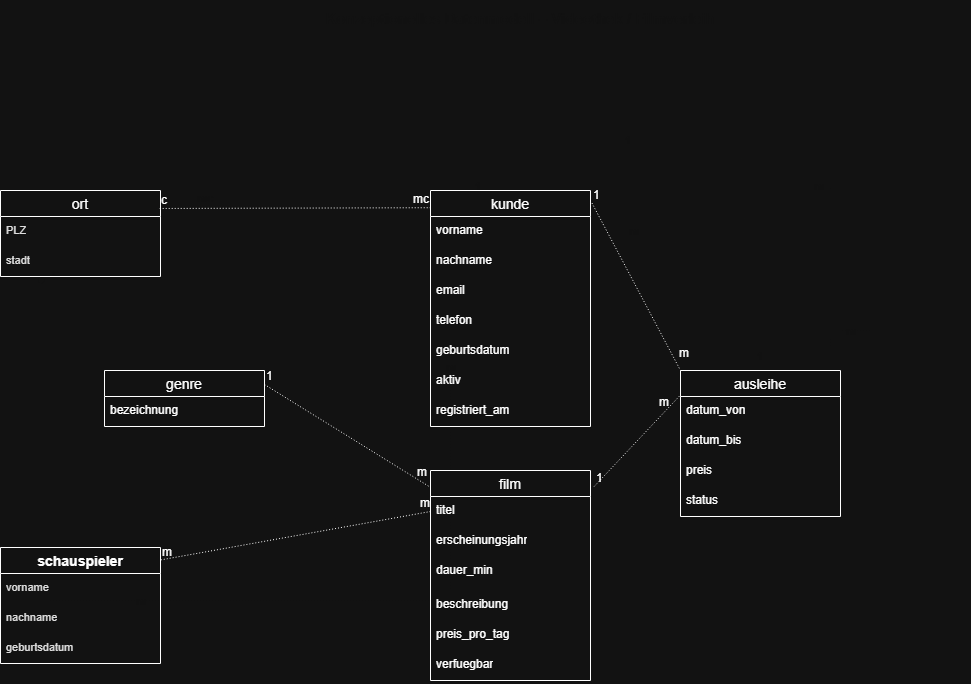

The diagram above was exported from draw.io. Its source (the exported page's mxGraphModel, read from the mxfile embedded in the PNG):
<mxGraphModel dx="1657" dy="896" grid="1" gridSize="10" guides="1" tooltips="1" connect="1" arrows="1" fold="1" page="1" pageScale="1" pageWidth="827" pageHeight="1169" math="0" shadow="0">
  <root>
    <mxCell id="0" />
    <mxCell id="1" parent="0" />
    <mxCell id="n9ywBnpnvillkMA_-fx6-138" parent="1" style="text;html=1;strokeColor=none;fillColor=none;align=center;verticalAlign=middle;whiteSpace=wrap;fontSize=15;fontStyle=1;fontColor=#ffffff;" value="Konzeptionelles Datenmodell – Videothek / Filmverleih" vertex="1">
      <mxGeometry height="35" width="900" x="300" y="20" as="geometry" />
    </mxCell>
    <mxCell id="n9ywBnpnvillkMA_-fx6-191" edge="1" parent="1" style="endArrow=ERmanyToOne;startArrow=ERzeroToOne;exitX=1;exitY=0.5;exitDx=0;exitDy=0;entryX=0;entryY=0.5;entryDx=0;entryDy=0;strokeColor=#ffffff;strokeWidth=1;dashed=1;fontColor=#ffffff;" value="">
      <mxGeometry relative="1" as="geometry">
        <mxPoint x="260" y="305" as="sourcePoint" />
        <mxPoint x="460" y="205" as="targetPoint" />
      </mxGeometry>
    </mxCell>
    <mxCell id="n9ywBnpnvillkMA_-fx6-192" connectable="0" parent="n9ywBnpnvillkMA_-fx6-191" style="edgeLabel;html=1;align=center;verticalAlign=middle;resizable=0;fontSize=11;fontStyle=1;fontColor=#ffffff;" value="c" vertex="1">
      <mxGeometry relative="1" x="-0.75" as="geometry" />
    </mxCell>
    <mxCell id="n9ywBnpnvillkMA_-fx6-193" connectable="0" parent="n9ywBnpnvillkMA_-fx6-191" style="edgeLabel;html=1;align=center;verticalAlign=middle;resizable=0;fontSize=11;fontStyle=1;fontColor=#ffffff;" value="mc" vertex="1">
      <mxGeometry relative="1" x="0.75" as="geometry" />
    </mxCell>
    <mxCell id="n9ywBnpnvillkMA_-fx6-194" edge="1" parent="1" style="endArrow=ERmany;startArrow=ERone;exitX=0.5;exitY=1;exitDx=0;exitDy=0;entryX=0.5;entryY=0;entryDx=0;entryDy=0;strokeColor=#ffffff;strokeWidth=1;dashed=1;" value="">
      <mxGeometry relative="1" as="geometry">
        <mxPoint x="855" y="140" as="sourcePoint" />
        <mxPoint x="865" y="270" as="targetPoint" />
      </mxGeometry>
    </mxCell>
    <mxCell id="n9ywBnpnvillkMA_-fx6-195" connectable="0" parent="n9ywBnpnvillkMA_-fx6-194" style="edgeLabel;html=1;align=center;verticalAlign=middle;resizable=0;fontSize=11;fontStyle=1;fontColor=#ffffff;" value="1" vertex="1">
      <mxGeometry relative="1" x="-0.7" as="geometry" />
    </mxCell>
    <mxCell id="n9ywBnpnvillkMA_-fx6-196" connectable="0" parent="n9ywBnpnvillkMA_-fx6-194" style="edgeLabel;html=1;align=center;verticalAlign=middle;resizable=0;fontSize=11;fontStyle=1;fontColor=#ffffff;" value="m" vertex="1">
      <mxGeometry relative="1" x="0.7" as="geometry" />
    </mxCell>
    <mxCell id="n9ywBnpnvillkMA_-fx6-197" edge="1" parent="1" style="endArrow=ERmany;startArrow=ERmany;exitX=0;exitY=0.5;exitDx=0;exitDy=0;entryX=1;entryY=0.5;entryDx=0;entryDy=0;strokeColor=#ffffff;strokeWidth=1;dashed=1;" value="">
      <mxGeometry relative="1" as="geometry">
        <Array as="points">
          <mxPoint x="680" y="375" />
          <mxPoint x="680" y="620" />
          <mxPoint x="280" y="620" />
        </Array>
        <mxPoint x="760" y="374.9999999999998" as="sourcePoint" />
        <mxPoint x="280" y="620" as="targetPoint" />
      </mxGeometry>
    </mxCell>
    <mxCell id="n9ywBnpnvillkMA_-fx6-198" connectable="0" parent="n9ywBnpnvillkMA_-fx6-197" style="edgeLabel;html=1;align=center;verticalAlign=middle;resizable=0;fontSize=11;fontStyle=1;fontColor=#ffffff;" value="m" vertex="1">
      <mxGeometry relative="1" x="-0.75" as="geometry" />
    </mxCell>
    <mxCell id="n9ywBnpnvillkMA_-fx6-199" connectable="0" parent="n9ywBnpnvillkMA_-fx6-197" style="edgeLabel;html=1;align=center;verticalAlign=middle;resizable=0;fontSize=11;fontStyle=1;fontColor=#ffffff;" value="m" vertex="1">
      <mxGeometry relative="1" x="0.75" as="geometry" />
    </mxCell>
    <mxCell id="n9ywBnpnvillkMA_-fx6-200" edge="1" parent="1" style="endArrow=ERmany;startArrow=ERone;exitX=1;exitY=0.5;exitDx=0;exitDy=0;entryX=0;entryY=0;entryDx=0;entryDy=0;strokeColor=#ffffff;strokeWidth=1;dashed=1;" value="">
      <mxGeometry relative="1" as="geometry">
        <Array as="points">
          <mxPoint x="1060" y="205" />
          <mxPoint x="1060" y="210" />
        </Array>
        <mxPoint x="650" y="205" as="sourcePoint" />
        <mxPoint x="1100" y="200" as="targetPoint" />
      </mxGeometry>
    </mxCell>
    <mxCell id="n9ywBnpnvillkMA_-fx6-201" connectable="0" parent="n9ywBnpnvillkMA_-fx6-200" style="edgeLabel;html=1;align=center;verticalAlign=middle;resizable=0;fontSize=11;fontStyle=1;fontColor=#ffffff;" value="1" vertex="1">
      <mxGeometry relative="1" x="-0.75" as="geometry" />
    </mxCell>
    <mxCell id="n9ywBnpnvillkMA_-fx6-202" connectable="0" parent="n9ywBnpnvillkMA_-fx6-200" style="edgeLabel;html=1;align=center;verticalAlign=middle;resizable=0;fontSize=11;fontStyle=1;fontColor=#ffffff;" value="m" vertex="1">
      <mxGeometry relative="1" x="0.75" as="geometry" />
    </mxCell>
    <mxCell id="n9ywBnpnvillkMA_-fx6-203" edge="1" parent="1" style="endArrow=ERmany;startArrow=ERone;exitX=1;exitY=0.5;exitDx=0;exitDy=0;entryX=0;entryY=1;entryDx=0;entryDy=0;strokeColor=#ffffff;strokeWidth=1;dashed=1;" value="">
      <mxGeometry relative="1" as="geometry">
        <Array as="points">
          <mxPoint x="1060" y="375" />
          <mxPoint x="1060" y="350" />
        </Array>
        <mxPoint x="970" y="374.9999999999998" as="sourcePoint" />
        <mxPoint x="1100" y="349.9999999999998" as="targetPoint" />
      </mxGeometry>
    </mxCell>
    <mxCell id="n9ywBnpnvillkMA_-fx6-204" connectable="0" parent="n9ywBnpnvillkMA_-fx6-203" style="edgeLabel;html=1;align=center;verticalAlign=middle;resizable=0;fontSize=11;fontStyle=1;fontColor=#ffffff;" value="1" vertex="1">
      <mxGeometry relative="1" x="-0.75" as="geometry" />
    </mxCell>
    <mxCell id="n9ywBnpnvillkMA_-fx6-205" connectable="0" parent="n9ywBnpnvillkMA_-fx6-203" style="edgeLabel;html=1;align=center;verticalAlign=middle;resizable=0;fontSize=11;fontStyle=1;fontColor=#ffffff;" value="m" vertex="1">
      <mxGeometry relative="1" x="0.75" as="geometry" />
    </mxCell>
    <mxCell id="n9ywBnpnvillkMA_-fx6-206" parent="1" style="swimlane;fontStyle=1;childLayout=stackLayout;horizontal=1;startSize=26;horizontalStack=0;resizeParent=1;resizeParentMax=0;resizeLast=0;collapsible=1;marginBottom=0;align=center;fontSize=14;" value="schauspieler" vertex="1">
      <mxGeometry height="116" width="160" x="230" y="567" as="geometry">
        <mxRectangle height="30" width="120" x="320" y="444" as="alternateBounds" />
      </mxGeometry>
    </mxCell>
    <mxCell id="n9ywBnpnvillkMA_-fx6-207" parent="n9ywBnpnvillkMA_-fx6-206" style="text;strokeColor=none;fillColor=none;spacingLeft=4;spacingRight=4;overflow=hidden;rotatable=0;points=[[0,0.5],[1,0.5]];portConstraint=eastwest;fontSize=12;whiteSpace=wrap;html=1;" value="&lt;span style=&quot;color: rgb(18, 18, 18); font-size: 11px; text-align: center; text-wrap-mode: nowrap;&quot;&gt;vorname&lt;/span&gt;" vertex="1">
      <mxGeometry height="30" width="160" y="26" as="geometry" />
    </mxCell>
    <mxCell id="n9ywBnpnvillkMA_-fx6-208" parent="n9ywBnpnvillkMA_-fx6-206" style="text;strokeColor=none;fillColor=none;spacingLeft=4;spacingRight=4;overflow=hidden;rotatable=0;points=[[0,0.5],[1,0.5]];portConstraint=eastwest;fontSize=12;whiteSpace=wrap;html=1;" value="&lt;span style=&quot;color: rgb(18, 18, 18); font-size: 11px; text-align: center; text-wrap-mode: nowrap;&quot;&gt;nachname&lt;/span&gt;" vertex="1">
      <mxGeometry height="30" width="160" y="56" as="geometry" />
    </mxCell>
    <mxCell id="n9ywBnpnvillkMA_-fx6-209" parent="n9ywBnpnvillkMA_-fx6-206" style="text;strokeColor=none;fillColor=none;spacingLeft=4;spacingRight=4;overflow=hidden;rotatable=0;points=[[0,0.5],[1,0.5]];portConstraint=eastwest;fontSize=12;whiteSpace=wrap;html=1;" value="&lt;span style=&quot;color: rgb(18, 18, 18); font-size: 11px; text-align: center; text-wrap-mode: nowrap;&quot;&gt;geburtsdatum&lt;/span&gt;" vertex="1">
      <mxGeometry height="30" width="160" y="86" as="geometry" />
    </mxCell>
    <mxCell id="n9ywBnpnvillkMA_-fx6-210" parent="1" style="swimlane;fontStyle=0;childLayout=stackLayout;horizontal=1;startSize=26;horizontalStack=0;resizeParent=1;resizeParentMax=0;resizeLast=0;collapsible=1;marginBottom=0;align=center;fontSize=14;" value="ort" vertex="1">
      <mxGeometry height="86" width="160" x="230" y="210" as="geometry" />
    </mxCell>
    <mxCell id="n9ywBnpnvillkMA_-fx6-211" parent="n9ywBnpnvillkMA_-fx6-210" style="text;strokeColor=none;fillColor=none;spacingLeft=4;spacingRight=4;overflow=hidden;rotatable=0;points=[[0,0.5],[1,0.5]];portConstraint=eastwest;fontSize=12;whiteSpace=wrap;html=1;" value="&lt;span style=&quot;color: rgb(18, 18, 18); font-size: 11px; text-align: center; text-wrap-mode: nowrap;&quot;&gt;PLZ&lt;/span&gt;" vertex="1">
      <mxGeometry height="30" width="160" y="26" as="geometry" />
    </mxCell>
    <mxCell id="n9ywBnpnvillkMA_-fx6-212" parent="n9ywBnpnvillkMA_-fx6-210" style="text;strokeColor=none;fillColor=none;spacingLeft=4;spacingRight=4;overflow=hidden;rotatable=0;points=[[0,0.5],[1,0.5]];portConstraint=eastwest;fontSize=12;whiteSpace=wrap;html=1;" value="&lt;span style=&quot;color: rgb(18, 18, 18); font-size: 11px; text-align: center; text-wrap-mode: nowrap;&quot;&gt;stadt&lt;/span&gt;" vertex="1">
      <mxGeometry height="30" width="160" y="56" as="geometry" />
    </mxCell>
    <mxCell id="n9ywBnpnvillkMA_-fx6-214" parent="1" style="swimlane;fontStyle=0;childLayout=stackLayout;horizontal=1;startSize=26;horizontalStack=0;resizeParent=1;resizeParentMax=0;resizeLast=0;collapsible=1;marginBottom=0;align=center;fontSize=14;direction=east;" value="film" vertex="1">
      <mxGeometry height="210" width="160" x="660" y="490" as="geometry" />
    </mxCell>
    <mxCell id="n9ywBnpnvillkMA_-fx6-215" parent="n9ywBnpnvillkMA_-fx6-214" style="text;strokeColor=none;fillColor=none;spacingLeft=4;spacingRight=4;overflow=hidden;rotatable=0;points=[[0,0.5],[1,0.5]];portConstraint=eastwest;fontSize=12;whiteSpace=wrap;html=1;" value="titel" vertex="1">
      <mxGeometry height="30" width="160" y="26" as="geometry" />
    </mxCell>
    <mxCell id="n9ywBnpnvillkMA_-fx6-216" parent="n9ywBnpnvillkMA_-fx6-214" style="text;strokeColor=none;fillColor=none;spacingLeft=4;spacingRight=4;overflow=hidden;rotatable=0;points=[[0,0.5],[1,0.5]];portConstraint=eastwest;fontSize=12;whiteSpace=wrap;html=1;" value="erscheinungsjahr" vertex="1">
      <mxGeometry height="30" width="160" y="56" as="geometry" />
    </mxCell>
    <mxCell id="n9ywBnpnvillkMA_-fx6-217" parent="n9ywBnpnvillkMA_-fx6-214" style="text;strokeColor=none;fillColor=none;spacingLeft=4;spacingRight=4;overflow=hidden;rotatable=0;points=[[0,0.5],[1,0.5]];portConstraint=eastwest;fontSize=12;whiteSpace=wrap;html=1;" value="dauer_min" vertex="1">
      <mxGeometry height="34" width="160" y="86" as="geometry" />
    </mxCell>
    <mxCell id="n9ywBnpnvillkMA_-fx6-218" parent="n9ywBnpnvillkMA_-fx6-214" style="text;strokeColor=none;fillColor=none;spacingLeft=4;spacingRight=4;overflow=hidden;rotatable=0;points=[[0,0.5],[1,0.5]];portConstraint=eastwest;fontSize=12;whiteSpace=wrap;html=1;" value="beschreibung" vertex="1">
      <mxGeometry height="30" width="160" y="120" as="geometry" />
    </mxCell>
    <mxCell id="n9ywBnpnvillkMA_-fx6-219" parent="n9ywBnpnvillkMA_-fx6-214" style="text;strokeColor=none;fillColor=none;spacingLeft=4;spacingRight=4;overflow=hidden;rotatable=0;points=[[0,0.5],[1,0.5]];portConstraint=eastwest;fontSize=12;whiteSpace=wrap;html=1;" value="preis_pro_tag" vertex="1">
      <mxGeometry height="30" width="160" y="150" as="geometry" />
    </mxCell>
    <mxCell id="n9ywBnpnvillkMA_-fx6-220" parent="n9ywBnpnvillkMA_-fx6-214" style="text;strokeColor=none;fillColor=none;spacingLeft=4;spacingRight=4;overflow=hidden;rotatable=0;points=[[0,0.5],[1,0.5]];portConstraint=eastwest;fontSize=12;whiteSpace=wrap;html=1;" value="verfuegbar" vertex="1">
      <mxGeometry height="30" width="160" y="180" as="geometry" />
    </mxCell>
    <mxCell id="n9ywBnpnvillkMA_-fx6-223" parent="1" style="swimlane;fontStyle=0;childLayout=stackLayout;horizontal=1;startSize=26;horizontalStack=0;resizeParent=1;resizeParentMax=0;resizeLast=0;collapsible=1;marginBottom=0;align=center;fontSize=14;" value="kunde" vertex="1">
      <mxGeometry height="236" width="160" x="660" y="210" as="geometry" />
    </mxCell>
    <mxCell id="n9ywBnpnvillkMA_-fx6-224" parent="n9ywBnpnvillkMA_-fx6-223" style="text;strokeColor=none;fillColor=none;spacingLeft=4;spacingRight=4;overflow=hidden;rotatable=0;points=[[0,0.5],[1,0.5]];portConstraint=eastwest;fontSize=12;whiteSpace=wrap;html=1;" value="vorname" vertex="1">
      <mxGeometry height="30" width="160" y="26" as="geometry" />
    </mxCell>
    <mxCell id="n9ywBnpnvillkMA_-fx6-225" parent="n9ywBnpnvillkMA_-fx6-223" style="text;strokeColor=none;fillColor=none;spacingLeft=4;spacingRight=4;overflow=hidden;rotatable=0;points=[[0,0.5],[1,0.5]];portConstraint=eastwest;fontSize=12;whiteSpace=wrap;html=1;" value="nachname" vertex="1">
      <mxGeometry height="30" width="160" y="56" as="geometry" />
    </mxCell>
    <mxCell id="n9ywBnpnvillkMA_-fx6-226" parent="n9ywBnpnvillkMA_-fx6-223" style="text;strokeColor=none;fillColor=none;spacingLeft=4;spacingRight=4;overflow=hidden;rotatable=0;points=[[0,0.5],[1,0.5]];portConstraint=eastwest;fontSize=12;whiteSpace=wrap;html=1;" value="email" vertex="1">
      <mxGeometry height="30" width="160" y="86" as="geometry" />
    </mxCell>
    <mxCell id="n9ywBnpnvillkMA_-fx6-227" parent="n9ywBnpnvillkMA_-fx6-223" style="text;strokeColor=none;fillColor=none;spacingLeft=4;spacingRight=4;overflow=hidden;rotatable=0;points=[[0,0.5],[1,0.5]];portConstraint=eastwest;fontSize=12;whiteSpace=wrap;html=1;" value="telefon" vertex="1">
      <mxGeometry height="30" width="160" y="116" as="geometry" />
    </mxCell>
    <mxCell id="n9ywBnpnvillkMA_-fx6-228" parent="n9ywBnpnvillkMA_-fx6-223" style="text;strokeColor=none;fillColor=none;spacingLeft=4;spacingRight=4;overflow=hidden;rotatable=0;points=[[0,0.5],[1,0.5]];portConstraint=eastwest;fontSize=12;whiteSpace=wrap;html=1;" value="geburtsdatum" vertex="1">
      <mxGeometry height="30" width="160" y="146" as="geometry" />
    </mxCell>
    <mxCell id="n9ywBnpnvillkMA_-fx6-229" parent="n9ywBnpnvillkMA_-fx6-223" style="text;strokeColor=none;fillColor=none;spacingLeft=4;spacingRight=4;overflow=hidden;rotatable=0;points=[[0,0.5],[1,0.5]];portConstraint=eastwest;fontSize=12;whiteSpace=wrap;html=1;" value="aktiv" vertex="1">
      <mxGeometry height="30" width="160" y="176" as="geometry" />
    </mxCell>
    <mxCell id="n9ywBnpnvillkMA_-fx6-230" parent="n9ywBnpnvillkMA_-fx6-223" style="text;strokeColor=none;fillColor=none;spacingLeft=4;spacingRight=4;overflow=hidden;rotatable=0;points=[[0,0.5],[1,0.5]];portConstraint=eastwest;fontSize=12;whiteSpace=wrap;html=1;" value="registriert_am" vertex="1">
      <mxGeometry height="30" width="160" y="206" as="geometry" />
    </mxCell>
    <mxCell id="n9ywBnpnvillkMA_-fx6-233" parent="1" style="swimlane;fontStyle=0;childLayout=stackLayout;horizontal=1;startSize=26;horizontalStack=0;resizeParent=1;resizeParentMax=0;resizeLast=0;collapsible=1;marginBottom=0;align=center;fontSize=14;" value="genre" vertex="1">
      <mxGeometry height="56" width="160" x="334" y="390" as="geometry" />
    </mxCell>
    <mxCell id="n9ywBnpnvillkMA_-fx6-234" parent="n9ywBnpnvillkMA_-fx6-233" style="text;strokeColor=none;fillColor=none;spacingLeft=4;spacingRight=4;overflow=hidden;rotatable=0;points=[[0,0.5],[1,0.5]];portConstraint=eastwest;fontSize=12;whiteSpace=wrap;html=1;" value="bezeichnung" vertex="1">
      <mxGeometry height="30" width="160" y="26" as="geometry" />
    </mxCell>
    <mxCell id="n9ywBnpnvillkMA_-fx6-237" parent="1" style="swimlane;fontStyle=0;childLayout=stackLayout;horizontal=1;startSize=26;horizontalStack=0;resizeParent=1;resizeParentMax=0;resizeLast=0;collapsible=1;marginBottom=0;align=center;fontSize=14;" value="ausleihe" vertex="1">
      <mxGeometry height="146" width="160" x="910" y="390" as="geometry" />
    </mxCell>
    <mxCell id="n9ywBnpnvillkMA_-fx6-238" parent="n9ywBnpnvillkMA_-fx6-237" style="text;strokeColor=none;fillColor=none;spacingLeft=4;spacingRight=4;overflow=hidden;rotatable=0;points=[[0,0.5],[1,0.5]];portConstraint=eastwest;fontSize=12;whiteSpace=wrap;html=1;" value="datum_von" vertex="1">
      <mxGeometry height="30" width="160" y="26" as="geometry" />
    </mxCell>
    <mxCell id="n9ywBnpnvillkMA_-fx6-239" parent="n9ywBnpnvillkMA_-fx6-237" style="text;strokeColor=none;fillColor=none;spacingLeft=4;spacingRight=4;overflow=hidden;rotatable=0;points=[[0,0.5],[1,0.5]];portConstraint=eastwest;fontSize=12;whiteSpace=wrap;html=1;" value="datum_bis" vertex="1">
      <mxGeometry height="30" width="160" y="56" as="geometry" />
    </mxCell>
    <mxCell id="n9ywBnpnvillkMA_-fx6-240" parent="n9ywBnpnvillkMA_-fx6-237" style="text;strokeColor=none;fillColor=none;spacingLeft=4;spacingRight=4;overflow=hidden;rotatable=0;points=[[0,0.5],[1,0.5]];portConstraint=eastwest;fontSize=12;whiteSpace=wrap;html=1;" value="pre&lt;span style=&quot;color: rgba(0, 0, 0, 0); font-family: monospace; font-size: 0px; text-wrap-mode: nowrap;&quot;&gt;%3CmxGraphModel%3E%3Croot%3E%3CmxCell%20id%3D%220%22%2F%3E%3CmxCell%20id%3D%221%22%20parent%3D%220%22%2F%3E%3CmxCell%20id%3D%222%22%20parent%3D%221%22%20style%3D%22text%3BstrokeColor%3Dnone%3BfillColor%3Dnone%3BspacingLeft%3D4%3BspacingRight%3D4%3Boverflow%3Dhidden%3Brotatable%3D0%3Bpoints%3D%5B%5B0%2C0.5%5D%2C%5B1%2C0.5%5D%5D%3BportConstraint%3Deastwest%3BfontSize%3D12%3BwhiteSpace%3Dwrap%3Bhtml%3D1%3B%22%20value%3D%22dauer_min%22%20vertex%3D%221%22%3E%3CmxGeometry%20height%3D%2230%22%20width%3D%22160%22%20x%3D%22760%22%20y%3D%22682%22%20as%3D%22geometry%22%2F%3E%3C%2FmxCell%3E%3C%2Froot%3E%3C%2FmxGraphModel%3E&lt;/span&gt;is" vertex="1">
      <mxGeometry height="30" width="160" y="86" as="geometry" />
    </mxCell>
    <mxCell id="n9ywBnpnvillkMA_-fx6-241" parent="n9ywBnpnvillkMA_-fx6-237" style="text;strokeColor=none;fillColor=none;spacingLeft=4;spacingRight=4;overflow=hidden;rotatable=0;points=[[0,0.5],[1,0.5]];portConstraint=eastwest;fontSize=12;whiteSpace=wrap;html=1;" value="status" vertex="1">
      <mxGeometry height="30" width="160" y="116" as="geometry" />
    </mxCell>
    <mxCell id="n9ywBnpnvillkMA_-fx6-246" edge="1" parent="1" source="n9ywBnpnvillkMA_-fx6-210" style="endArrow=none;html=1;rounded=0;dashed=1;dashPattern=1 2;exitX=0.995;exitY=0.209;exitDx=0;exitDy=0;exitPerimeter=0;entryX=-0.001;entryY=0.073;entryDx=0;entryDy=0;entryPerimeter=0;" target="n9ywBnpnvillkMA_-fx6-223" value="">
      <mxGeometry relative="1" as="geometry">
        <mxPoint x="500" y="230" as="sourcePoint" />
        <mxPoint x="660" y="230" as="targetPoint" />
      </mxGeometry>
    </mxCell>
    <mxCell id="n9ywBnpnvillkMA_-fx6-247" connectable="0" parent="n9ywBnpnvillkMA_-fx6-246" style="resizable=0;html=1;whiteSpace=wrap;align=left;verticalAlign=bottom;" value="c" vertex="1">
      <mxGeometry relative="1" x="-1" as="geometry" />
    </mxCell>
    <mxCell id="n9ywBnpnvillkMA_-fx6-248" connectable="0" parent="n9ywBnpnvillkMA_-fx6-246" style="resizable=0;html=1;whiteSpace=wrap;align=right;verticalAlign=bottom;" value="mc" vertex="1">
      <mxGeometry relative="1" x="1" as="geometry" />
    </mxCell>
    <mxCell id="n9ywBnpnvillkMA_-fx6-249" edge="1" parent="1" source="n9ywBnpnvillkMA_-fx6-233" style="endArrow=none;html=1;rounded=0;dashed=1;dashPattern=1 2;exitX=1;exitY=0.25;exitDx=0;exitDy=0;entryX=-0.009;entryY=0.076;entryDx=0;entryDy=0;entryPerimeter=0;" target="n9ywBnpnvillkMA_-fx6-214" value="">
      <mxGeometry relative="1" as="geometry">
        <mxPoint x="460" y="490" as="sourcePoint" />
        <mxPoint x="620" y="490" as="targetPoint" />
      </mxGeometry>
    </mxCell>
    <mxCell id="n9ywBnpnvillkMA_-fx6-250" connectable="0" parent="n9ywBnpnvillkMA_-fx6-249" style="resizable=0;html=1;whiteSpace=wrap;align=left;verticalAlign=bottom;" value="1" vertex="1">
      <mxGeometry relative="1" x="-1" as="geometry" />
    </mxCell>
    <mxCell id="n9ywBnpnvillkMA_-fx6-251" connectable="0" parent="n9ywBnpnvillkMA_-fx6-249" style="resizable=0;html=1;whiteSpace=wrap;align=right;verticalAlign=bottom;" value="m" vertex="1">
      <mxGeometry relative="1" x="1" as="geometry">
        <mxPoint y="-6" as="offset" />
      </mxGeometry>
    </mxCell>
    <mxCell id="n9ywBnpnvillkMA_-fx6-252" edge="1" parent="1" source="n9ywBnpnvillkMA_-fx6-223" style="endArrow=none;html=1;rounded=0;dashed=1;dashPattern=1 2;exitX=1.009;exitY=0.053;exitDx=0;exitDy=0;exitPerimeter=0;entryX=0;entryY=0;entryDx=0;entryDy=0;" target="n9ywBnpnvillkMA_-fx6-237" value="">
      <mxGeometry relative="1" as="geometry">
        <mxPoint x="830" y="220" as="sourcePoint" />
        <mxPoint x="1050" y="260" as="targetPoint" />
      </mxGeometry>
    </mxCell>
    <mxCell id="n9ywBnpnvillkMA_-fx6-253" connectable="0" parent="n9ywBnpnvillkMA_-fx6-252" style="resizable=0;html=1;whiteSpace=wrap;align=left;verticalAlign=bottom;" value="1" vertex="1">
      <mxGeometry relative="1" x="-1" as="geometry" />
    </mxCell>
    <mxCell id="n9ywBnpnvillkMA_-fx6-254" connectable="0" parent="n9ywBnpnvillkMA_-fx6-252" style="resizable=0;html=1;whiteSpace=wrap;align=right;verticalAlign=bottom;" value="m" vertex="1">
      <mxGeometry relative="1" x="1" as="geometry">
        <mxPoint x="10" y="-10" as="offset" />
      </mxGeometry>
    </mxCell>
    <mxCell id="n9ywBnpnvillkMA_-fx6-256" edge="1" parent="1" source="n9ywBnpnvillkMA_-fx6-214" style="endArrow=none;html=1;rounded=0;dashed=1;dashPattern=1 2;exitX=1.023;exitY=0.076;exitDx=0;exitDy=0;exitPerimeter=0;entryX=-0.006;entryY=-0.017;entryDx=0;entryDy=0;entryPerimeter=0;" target="n9ywBnpnvillkMA_-fx6-238" value="">
      <mxGeometry relative="1" as="geometry">
        <mxPoint x="850" y="550" as="sourcePoint" />
        <mxPoint x="1010" y="550" as="targetPoint" />
      </mxGeometry>
    </mxCell>
    <mxCell id="n9ywBnpnvillkMA_-fx6-257" connectable="0" parent="n9ywBnpnvillkMA_-fx6-256" style="resizable=0;html=1;whiteSpace=wrap;align=left;verticalAlign=bottom;" value="1" vertex="1">
      <mxGeometry relative="1" x="-1" as="geometry" />
    </mxCell>
    <mxCell id="n9ywBnpnvillkMA_-fx6-258" connectable="0" parent="n9ywBnpnvillkMA_-fx6-256" style="resizable=0;html=1;whiteSpace=wrap;align=right;verticalAlign=bottom;" value="m" vertex="1">
      <mxGeometry relative="1" x="1" as="geometry">
        <mxPoint x="-9" y="14" as="offset" />
      </mxGeometry>
    </mxCell>
    <mxCell id="n9ywBnpnvillkMA_-fx6-259" edge="1" parent="1" source="n9ywBnpnvillkMA_-fx6-206" style="endArrow=none;html=1;rounded=0;dashed=1;dashPattern=1 2;exitX=1.002;exitY=0.107;exitDx=0;exitDy=0;exitPerimeter=0;entryX=0;entryY=0.5;entryDx=0;entryDy=0;" target="n9ywBnpnvillkMA_-fx6-215" value="">
      <mxGeometry relative="1" as="geometry">
        <mxPoint x="430" y="580" as="sourcePoint" />
        <mxPoint x="590" y="580" as="targetPoint" />
      </mxGeometry>
    </mxCell>
    <mxCell id="n9ywBnpnvillkMA_-fx6-260" connectable="0" parent="n9ywBnpnvillkMA_-fx6-259" style="resizable=0;html=1;whiteSpace=wrap;align=left;verticalAlign=bottom;" value="m" vertex="1">
      <mxGeometry relative="1" x="-1" as="geometry" />
    </mxCell>
    <mxCell id="n9ywBnpnvillkMA_-fx6-261" connectable="0" parent="n9ywBnpnvillkMA_-fx6-259" style="resizable=0;html=1;whiteSpace=wrap;align=right;verticalAlign=bottom;" value="m" vertex="1">
      <mxGeometry relative="1" x="1" as="geometry" />
    </mxCell>
  </root>
</mxGraphModel>